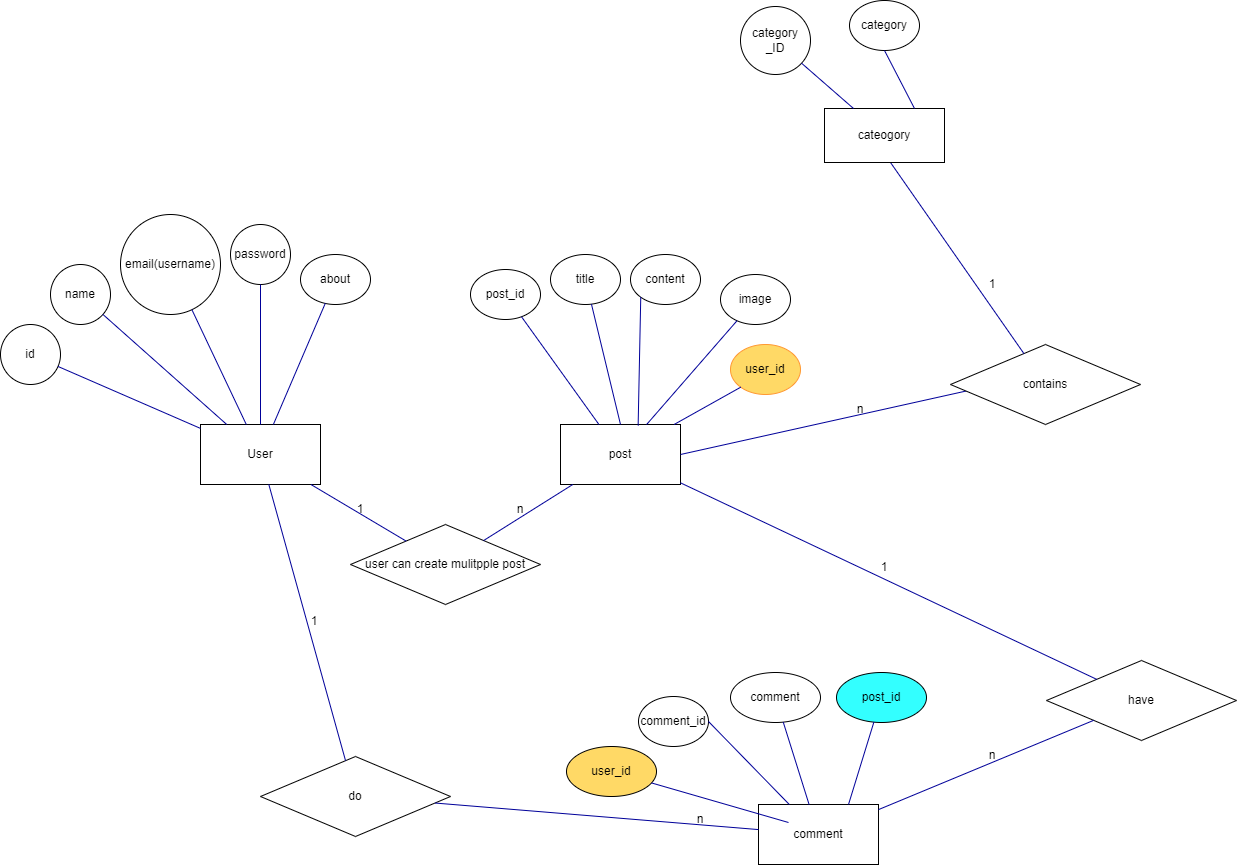

The diagram above was exported from draw.io. Its source (the exported page's mxGraphModel, read from the mxfile embedded in the PNG):
<mxGraphModel dx="1955" dy="2950" grid="1" gridSize="6" guides="1" tooltips="1" connect="1" arrows="1" fold="1" page="1" pageScale="1" pageWidth="1200" pageHeight="1920" math="0" shadow="0" extFonts="Permanent Marker^https://fonts.googleapis.com/css?family=Permanent+Marker">
  <root>
    <mxCell id="0" />
    <mxCell id="1" parent="0" />
    <mxCell id="kD5xGW6ScMJEKYyYqjzB-1" value="User" style="rounded=0;whiteSpace=wrap;html=1;" vertex="1" parent="1">
      <mxGeometry x="240" y="220" width="120" height="60" as="geometry" />
    </mxCell>
    <mxCell id="kD5xGW6ScMJEKYyYqjzB-2" value="id" style="ellipse;whiteSpace=wrap;html=1;strokeColor=#000000;" vertex="1" parent="1">
      <mxGeometry x="40" y="120" width="60" height="60" as="geometry" />
    </mxCell>
    <mxCell id="kD5xGW6ScMJEKYyYqjzB-3" value="name" style="ellipse;whiteSpace=wrap;html=1;aspect=fixed;" vertex="1" parent="1">
      <mxGeometry x="90" y="60" width="60" height="60" as="geometry" />
    </mxCell>
    <mxCell id="kD5xGW6ScMJEKYyYqjzB-4" value="email(username)" style="ellipse;whiteSpace=wrap;html=1;aspect=fixed;" vertex="1" parent="1">
      <mxGeometry x="160" y="10" width="100" height="100" as="geometry" />
    </mxCell>
    <mxCell id="kD5xGW6ScMJEKYyYqjzB-5" value="password" style="ellipse;whiteSpace=wrap;html=1;aspect=fixed;" vertex="1" parent="1">
      <mxGeometry x="270" y="20" width="60" height="60" as="geometry" />
    </mxCell>
    <mxCell id="kD5xGW6ScMJEKYyYqjzB-14" value="" style="endArrow=none;html=1;rounded=0;strokeColor=#000099;" edge="1" parent="1" source="kD5xGW6ScMJEKYyYqjzB-1" target="kD5xGW6ScMJEKYyYqjzB-3">
      <mxGeometry width="50" height="50" relative="1" as="geometry">
        <mxPoint x="350" y="290" as="sourcePoint" />
        <mxPoint x="400" y="240" as="targetPoint" />
      </mxGeometry>
    </mxCell>
    <mxCell id="kD5xGW6ScMJEKYyYqjzB-15" value="" style="endArrow=none;html=1;rounded=0;strokeColor=#000099;" edge="1" parent="1" source="kD5xGW6ScMJEKYyYqjzB-1" target="kD5xGW6ScMJEKYyYqjzB-2">
      <mxGeometry width="50" height="50" relative="1" as="geometry">
        <mxPoint x="280" y="250" as="sourcePoint" />
        <mxPoint x="400" y="240" as="targetPoint" />
      </mxGeometry>
    </mxCell>
    <mxCell id="kD5xGW6ScMJEKYyYqjzB-16" value="" style="endArrow=none;html=1;rounded=0;strokeColor=#000099;" edge="1" parent="1" source="kD5xGW6ScMJEKYyYqjzB-1" target="kD5xGW6ScMJEKYyYqjzB-4">
      <mxGeometry width="50" height="50" relative="1" as="geometry">
        <mxPoint x="320" y="240" as="sourcePoint" />
        <mxPoint x="240" y="80" as="targetPoint" />
      </mxGeometry>
    </mxCell>
    <mxCell id="kD5xGW6ScMJEKYyYqjzB-17" value="" style="endArrow=none;html=1;rounded=0;strokeColor=#000099;entryX=0.5;entryY=1;entryDx=0;entryDy=0;" edge="1" parent="1" source="kD5xGW6ScMJEKYyYqjzB-1" target="kD5xGW6ScMJEKYyYqjzB-5">
      <mxGeometry width="50" height="50" relative="1" as="geometry">
        <mxPoint x="350" y="290" as="sourcePoint" />
        <mxPoint x="400" y="240" as="targetPoint" />
      </mxGeometry>
    </mxCell>
    <mxCell id="kD5xGW6ScMJEKYyYqjzB-18" value="about" style="ellipse;whiteSpace=wrap;html=1;" vertex="1" parent="1">
      <mxGeometry x="340" y="50" width="70" height="50" as="geometry" />
    </mxCell>
    <mxCell id="kD5xGW6ScMJEKYyYqjzB-19" value="" style="endArrow=none;html=1;rounded=0;strokeColor=#000099;" edge="1" parent="1" source="kD5xGW6ScMJEKYyYqjzB-1" target="kD5xGW6ScMJEKYyYqjzB-18">
      <mxGeometry width="50" height="50" relative="1" as="geometry">
        <mxPoint x="319.9999999999998" y="230" as="sourcePoint" />
        <mxPoint x="320.0000000000002" y="90.00000000000011" as="targetPoint" />
      </mxGeometry>
    </mxCell>
    <mxCell id="kD5xGW6ScMJEKYyYqjzB-20" value="post" style="rounded=0;whiteSpace=wrap;html=1;" vertex="1" parent="1">
      <mxGeometry x="600" y="220" width="120" height="60" as="geometry" />
    </mxCell>
    <mxCell id="kD5xGW6ScMJEKYyYqjzB-21" value="post_id&lt;br&gt;" style="ellipse;whiteSpace=wrap;html=1;" vertex="1" parent="1">
      <mxGeometry x="510" y="65" width="70" height="50" as="geometry" />
    </mxCell>
    <mxCell id="kD5xGW6ScMJEKYyYqjzB-22" value="" style="endArrow=none;html=1;rounded=0;strokeColor=#000099;" edge="1" parent="1" source="kD5xGW6ScMJEKYyYqjzB-20" target="kD5xGW6ScMJEKYyYqjzB-21">
      <mxGeometry width="50" height="50" relative="1" as="geometry">
        <mxPoint x="322.8657840735232" y="230" as="sourcePoint" />
        <mxPoint x="374.7947979248713" y="108.91368247455534" as="targetPoint" />
      </mxGeometry>
    </mxCell>
    <mxCell id="kD5xGW6ScMJEKYyYqjzB-23" value="title" style="ellipse;whiteSpace=wrap;html=1;" vertex="1" parent="1">
      <mxGeometry x="590" y="50" width="70" height="50" as="geometry" />
    </mxCell>
    <mxCell id="kD5xGW6ScMJEKYyYqjzB-24" value="content" style="ellipse;whiteSpace=wrap;html=1;" vertex="1" parent="1">
      <mxGeometry x="670" y="50" width="70" height="50" as="geometry" />
    </mxCell>
    <mxCell id="kD5xGW6ScMJEKYyYqjzB-25" value="image" style="ellipse;whiteSpace=wrap;html=1;" vertex="1" parent="1">
      <mxGeometry x="760" y="70" width="70" height="50" as="geometry" />
    </mxCell>
    <mxCell id="kD5xGW6ScMJEKYyYqjzB-26" value="user_id" style="ellipse;whiteSpace=wrap;html=1;strokeColor=#FF9933;fillColor=#FFD966;" vertex="1" parent="1">
      <mxGeometry x="770" y="140" width="70" height="50" as="geometry" />
    </mxCell>
    <mxCell id="kD5xGW6ScMJEKYyYqjzB-28" value="" style="endArrow=none;html=1;rounded=0;strokeColor=#000099;exitX=0.5;exitY=0;exitDx=0;exitDy=0;" edge="1" parent="1" source="kD5xGW6ScMJEKYyYqjzB-20" target="kD5xGW6ScMJEKYyYqjzB-23">
      <mxGeometry width="50" height="50" relative="1" as="geometry">
        <mxPoint x="648.444905031211" y="230" as="sourcePoint" />
        <mxPoint x="571.0120978699422" y="122.23038830487098" as="targetPoint" />
      </mxGeometry>
    </mxCell>
    <mxCell id="kD5xGW6ScMJEKYyYqjzB-29" value="" style="endArrow=none;html=1;rounded=0;strokeColor=#000099;exitX=0.647;exitY=0.017;exitDx=0;exitDy=0;entryX=0;entryY=1;entryDx=0;entryDy=0;exitPerimeter=0;" edge="1" parent="1" source="kD5xGW6ScMJEKYyYqjzB-20" target="kD5xGW6ScMJEKYyYqjzB-24">
      <mxGeometry width="50" height="50" relative="1" as="geometry">
        <mxPoint x="670.0000000000002" y="230" as="sourcePoint" />
        <mxPoint x="640.8768971325455" y="109.64505249132105" as="targetPoint" />
      </mxGeometry>
    </mxCell>
    <mxCell id="kD5xGW6ScMJEKYyYqjzB-30" value="" style="endArrow=none;html=1;rounded=0;strokeColor=#000099;" edge="1" parent="1" source="kD5xGW6ScMJEKYyYqjzB-20" target="kD5xGW6ScMJEKYyYqjzB-25">
      <mxGeometry width="50" height="50" relative="1" as="geometry">
        <mxPoint x="690" y="231" as="sourcePoint" />
        <mxPoint x="690.1712996760828" y="102.62036797181236" as="targetPoint" />
      </mxGeometry>
    </mxCell>
    <mxCell id="kD5xGW6ScMJEKYyYqjzB-31" value="" style="endArrow=none;html=1;rounded=0;strokeColor=#000099;entryX=0;entryY=1;entryDx=0;entryDy=0;" edge="1" parent="1" source="kD5xGW6ScMJEKYyYqjzB-20" target="kD5xGW6ScMJEKYyYqjzB-26">
      <mxGeometry width="50" height="50" relative="1" as="geometry">
        <mxPoint x="697.6400000000001" y="241.01999999999998" as="sourcePoint" />
        <mxPoint x="700.1712996760828" y="112.62036797181236" as="targetPoint" />
      </mxGeometry>
    </mxCell>
    <mxCell id="kD5xGW6ScMJEKYyYqjzB-32" value="user can create mulitpple post&lt;br&gt;" style="rhombus;whiteSpace=wrap;html=1;strokeColor=#000000;" vertex="1" parent="1">
      <mxGeometry x="390" y="320" width="190" height="80" as="geometry" />
    </mxCell>
    <mxCell id="kD5xGW6ScMJEKYyYqjzB-33" value="" style="endArrow=none;html=1;rounded=0;strokeColor=#000099;" edge="1" parent="1" source="kD5xGW6ScMJEKYyYqjzB-1" target="kD5xGW6ScMJEKYyYqjzB-32">
      <mxGeometry width="50" height="50" relative="1" as="geometry">
        <mxPoint x="322.8657840735232" y="230" as="sourcePoint" />
        <mxPoint x="374.7947979248713" y="108.91368247455534" as="targetPoint" />
      </mxGeometry>
    </mxCell>
    <mxCell id="kD5xGW6ScMJEKYyYqjzB-34" value="" style="endArrow=none;html=1;rounded=0;strokeColor=#000099;" edge="1" parent="1" source="kD5xGW6ScMJEKYyYqjzB-32" target="kD5xGW6ScMJEKYyYqjzB-20">
      <mxGeometry width="50" height="50" relative="1" as="geometry">
        <mxPoint x="648.444905031211" y="230" as="sourcePoint" />
        <mxPoint x="571.0120978699422" y="122.23038830487098" as="targetPoint" />
      </mxGeometry>
    </mxCell>
    <mxCell id="kD5xGW6ScMJEKYyYqjzB-35" value="1" style="text;html=1;strokeColor=none;fillColor=none;align=center;verticalAlign=middle;whiteSpace=wrap;rounded=0;" vertex="1" parent="1">
      <mxGeometry x="370" y="290" width="60" height="30" as="geometry" />
    </mxCell>
    <mxCell id="kD5xGW6ScMJEKYyYqjzB-36" value="n" style="text;html=1;strokeColor=none;fillColor=none;align=center;verticalAlign=middle;whiteSpace=wrap;rounded=0;" vertex="1" parent="1">
      <mxGeometry x="530" y="290" width="60" height="30" as="geometry" />
    </mxCell>
    <mxCell id="kD5xGW6ScMJEKYyYqjzB-37" value="comment" style="rounded=0;whiteSpace=wrap;html=1;" vertex="1" parent="1">
      <mxGeometry x="798" y="600" width="120" height="60" as="geometry" />
    </mxCell>
    <mxCell id="kD5xGW6ScMJEKYyYqjzB-38" value="comment_id" style="ellipse;whiteSpace=wrap;html=1;" vertex="1" parent="1">
      <mxGeometry x="678" y="492" width="70" height="50" as="geometry" />
    </mxCell>
    <mxCell id="kD5xGW6ScMJEKYyYqjzB-39" value="comment" style="ellipse;whiteSpace=wrap;html=1;" vertex="1" parent="1">
      <mxGeometry x="770" y="468" width="90" height="50" as="geometry" />
    </mxCell>
    <mxCell id="kD5xGW6ScMJEKYyYqjzB-40" value="post_id" style="ellipse;whiteSpace=wrap;html=1;fillColor=#33FFFF;" vertex="1" parent="1">
      <mxGeometry x="876" y="468" width="90" height="50" as="geometry" />
    </mxCell>
    <mxCell id="kD5xGW6ScMJEKYyYqjzB-41" value="user_id" style="ellipse;whiteSpace=wrap;html=1;fillColor=#FFD966;" vertex="1" parent="1">
      <mxGeometry x="606" y="542" width="90" height="50" as="geometry" />
    </mxCell>
    <mxCell id="kD5xGW6ScMJEKYyYqjzB-42" value="" style="endArrow=none;html=1;rounded=0;strokeColor=#000099;exitX=0.75;exitY=0;exitDx=0;exitDy=0;" edge="1" parent="1" source="kD5xGW6ScMJEKYyYqjzB-37" target="kD5xGW6ScMJEKYyYqjzB-40">
      <mxGeometry width="50" height="50" relative="1" as="geometry">
        <mxPoint x="719.8125716597569" y="225.9999999999999" as="sourcePoint" />
        <mxPoint x="786.4752194790606" y="188.83620401522842" as="targetPoint" />
      </mxGeometry>
    </mxCell>
    <mxCell id="kD5xGW6ScMJEKYyYqjzB-43" value="" style="endArrow=none;html=1;rounded=0;strokeColor=#000099;" edge="1" parent="1" source="kD5xGW6ScMJEKYyYqjzB-37" target="kD5xGW6ScMJEKYyYqjzB-39">
      <mxGeometry width="50" height="50" relative="1" as="geometry">
        <mxPoint x="894" y="606" as="sourcePoint" />
        <mxPoint x="919.4977881375548" y="523.6501246908917" as="targetPoint" />
      </mxGeometry>
    </mxCell>
    <mxCell id="kD5xGW6ScMJEKYyYqjzB-44" value="" style="endArrow=none;html=1;rounded=0;strokeColor=#000099;entryX=1;entryY=0.5;entryDx=0;entryDy=0;" edge="1" parent="1" source="kD5xGW6ScMJEKYyYqjzB-37" target="kD5xGW6ScMJEKYyYqjzB-38">
      <mxGeometry width="50" height="50" relative="1" as="geometry">
        <mxPoint x="854.5148358282759" y="606" as="sourcePoint" />
        <mxPoint x="828.478793983003" y="523.6523209069358" as="targetPoint" />
      </mxGeometry>
    </mxCell>
    <mxCell id="kD5xGW6ScMJEKYyYqjzB-45" value="" style="endArrow=none;html=1;rounded=0;strokeColor=#000099;" edge="1" parent="1" target="kD5xGW6ScMJEKYyYqjzB-41">
      <mxGeometry width="50" height="50" relative="1" as="geometry">
        <mxPoint x="828" y="618" as="sourcePoint" />
        <mxPoint x="753.9999999999923" y="523" as="targetPoint" />
      </mxGeometry>
    </mxCell>
    <mxCell id="kD5xGW6ScMJEKYyYqjzB-47" value="do" style="rhombus;whiteSpace=wrap;html=1;strokeColor=#000000;" vertex="1" parent="1">
      <mxGeometry x="300" y="552" width="190" height="80" as="geometry" />
    </mxCell>
    <mxCell id="kD5xGW6ScMJEKYyYqjzB-48" value="" style="endArrow=none;html=1;rounded=0;strokeColor=#000099;" edge="1" parent="1" source="kD5xGW6ScMJEKYyYqjzB-47" target="kD5xGW6ScMJEKYyYqjzB-1">
      <mxGeometry width="50" height="50" relative="1" as="geometry">
        <mxPoint x="834.7964601769891" y="606" as="sourcePoint" />
        <mxPoint x="753.9999999999923" y="523" as="targetPoint" />
      </mxGeometry>
    </mxCell>
    <mxCell id="kD5xGW6ScMJEKYyYqjzB-49" value="" style="endArrow=none;html=1;rounded=0;strokeColor=#000099;" edge="1" parent="1" source="kD5xGW6ScMJEKYyYqjzB-47" target="kD5xGW6ScMJEKYyYqjzB-37">
      <mxGeometry width="50" height="50" relative="1" as="geometry">
        <mxPoint x="391.0523560209426" y="562.1884816753927" as="sourcePoint" />
        <mxPoint x="314.33333333333326" y="285.9999999999999" as="targetPoint" />
      </mxGeometry>
    </mxCell>
    <mxCell id="kD5xGW6ScMJEKYyYqjzB-51" value="1" style="text;html=1;strokeColor=none;fillColor=none;align=center;verticalAlign=middle;whiteSpace=wrap;rounded=0;" vertex="1" parent="1">
      <mxGeometry x="324" y="402" width="60" height="30" as="geometry" />
    </mxCell>
    <mxCell id="kD5xGW6ScMJEKYyYqjzB-52" value="n" style="text;html=1;strokeColor=none;fillColor=none;align=center;verticalAlign=middle;whiteSpace=wrap;rounded=0;" vertex="1" parent="1">
      <mxGeometry x="710" y="600" width="60" height="30" as="geometry" />
    </mxCell>
    <mxCell id="kD5xGW6ScMJEKYyYqjzB-53" value="have" style="rhombus;whiteSpace=wrap;html=1;strokeColor=#000000;" vertex="1" parent="1">
      <mxGeometry x="1086" y="456" width="190" height="80" as="geometry" />
    </mxCell>
    <mxCell id="kD5xGW6ScMJEKYyYqjzB-54" value="" style="endArrow=none;html=1;rounded=0;strokeColor=#000099;" edge="1" parent="1" source="kD5xGW6ScMJEKYyYqjzB-37" target="kD5xGW6ScMJEKYyYqjzB-53">
      <mxGeometry width="50" height="50" relative="1" as="geometry">
        <mxPoint x="480.50293718933585" y="604.5250790781745" as="sourcePoint" />
        <mxPoint x="804" y="631.0755939524838" as="targetPoint" />
      </mxGeometry>
    </mxCell>
    <mxCell id="kD5xGW6ScMJEKYyYqjzB-55" value="" style="endArrow=none;html=1;rounded=0;strokeColor=#000099;" edge="1" parent="1" source="kD5xGW6ScMJEKYyYqjzB-53" target="kD5xGW6ScMJEKYyYqjzB-20">
      <mxGeometry width="50" height="50" relative="1" as="geometry">
        <mxPoint x="924" y="611.1083591331269" as="sourcePoint" />
        <mxPoint x="1139.1481481481483" y="521.851851851852" as="targetPoint" />
      </mxGeometry>
    </mxCell>
    <mxCell id="kD5xGW6ScMJEKYyYqjzB-56" value="1" style="text;html=1;strokeColor=none;fillColor=none;align=center;verticalAlign=middle;whiteSpace=wrap;rounded=0;" vertex="1" parent="1">
      <mxGeometry x="894" y="348" width="60" height="30" as="geometry" />
    </mxCell>
    <mxCell id="kD5xGW6ScMJEKYyYqjzB-57" value="n" style="text;html=1;strokeColor=none;fillColor=none;align=center;verticalAlign=middle;whiteSpace=wrap;rounded=0;" vertex="1" parent="1">
      <mxGeometry x="1002" y="536" width="60" height="30" as="geometry" />
    </mxCell>
    <mxCell id="kD5xGW6ScMJEKYyYqjzB-58" value="" style="endArrow=none;html=1;rounded=0;strokeColor=#000099;exitX=1;exitY=0.5;exitDx=0;exitDy=0;" edge="1" parent="1" source="kD5xGW6ScMJEKYyYqjzB-20">
      <mxGeometry width="50" height="50" relative="1" as="geometry">
        <mxPoint x="719.8125716597569" y="225.9999999999999" as="sourcePoint" />
        <mxPoint x="1008" y="186" as="targetPoint" />
      </mxGeometry>
    </mxCell>
    <mxCell id="kD5xGW6ScMJEKYyYqjzB-59" value="contains" style="rhombus;whiteSpace=wrap;html=1;strokeColor=#000000;" vertex="1" parent="1">
      <mxGeometry x="990" y="140" width="190" height="80" as="geometry" />
    </mxCell>
    <mxCell id="kD5xGW6ScMJEKYyYqjzB-60" value="" style="endArrow=none;html=1;rounded=0;strokeColor=#000099;" edge="1" parent="1" target="kD5xGW6ScMJEKYyYqjzB-59">
      <mxGeometry width="50" height="50" relative="1" as="geometry">
        <mxPoint x="930" y="-42" as="sourcePoint" />
        <mxPoint x="1014" y="192.0000000000001" as="targetPoint" />
      </mxGeometry>
    </mxCell>
    <mxCell id="kD5xGW6ScMJEKYyYqjzB-61" value="cateogory" style="rounded=0;whiteSpace=wrap;html=1;" vertex="1" parent="1">
      <mxGeometry x="864" y="-96" width="120" height="54" as="geometry" />
    </mxCell>
    <mxCell id="kD5xGW6ScMJEKYyYqjzB-62" value="category _ID" style="ellipse;whiteSpace=wrap;html=1;" vertex="1" parent="1">
      <mxGeometry x="780" y="-198" width="70" height="68" as="geometry" />
    </mxCell>
    <mxCell id="kD5xGW6ScMJEKYyYqjzB-63" value="category" style="ellipse;whiteSpace=wrap;html=1;" vertex="1" parent="1">
      <mxGeometry x="889" y="-204" width="70" height="50" as="geometry" />
    </mxCell>
    <mxCell id="kD5xGW6ScMJEKYyYqjzB-65" value="" style="endArrow=none;html=1;rounded=0;strokeColor=#000099;" edge="1" parent="1" source="kD5xGW6ScMJEKYyYqjzB-62" target="kD5xGW6ScMJEKYyYqjzB-61">
      <mxGeometry width="50" height="50" relative="1" as="geometry">
        <mxPoint x="936" y="-36" as="sourcePoint" />
        <mxPoint x="1069.417002565042" y="155.08757786735077" as="targetPoint" />
      </mxGeometry>
    </mxCell>
    <mxCell id="kD5xGW6ScMJEKYyYqjzB-66" value="" style="endArrow=none;html=1;rounded=0;strokeColor=#000099;exitX=0.5;exitY=1;exitDx=0;exitDy=0;entryX=0.75;entryY=0;entryDx=0;entryDy=0;" edge="1" parent="1" source="kD5xGW6ScMJEKYyYqjzB-63" target="kD5xGW6ScMJEKYyYqjzB-61">
      <mxGeometry width="50" height="50" relative="1" as="geometry">
        <mxPoint x="844.4461316259851" y="-130.4384791294283" as="sourcePoint" />
        <mxPoint x="895.7790697674418" y="-90" as="targetPoint" />
      </mxGeometry>
    </mxCell>
    <mxCell id="kD5xGW6ScMJEKYyYqjzB-67" value="1" style="text;html=1;strokeColor=none;fillColor=none;align=center;verticalAlign=middle;whiteSpace=wrap;rounded=0;" vertex="1" parent="1">
      <mxGeometry x="1002" y="65" width="60" height="30" as="geometry" />
    </mxCell>
    <mxCell id="kD5xGW6ScMJEKYyYqjzB-68" value="n" style="text;html=1;strokeColor=none;fillColor=none;align=center;verticalAlign=middle;whiteSpace=wrap;rounded=0;" vertex="1" parent="1">
      <mxGeometry x="870" y="190" width="60" height="30" as="geometry" />
    </mxCell>
  </root>
</mxGraphModel>